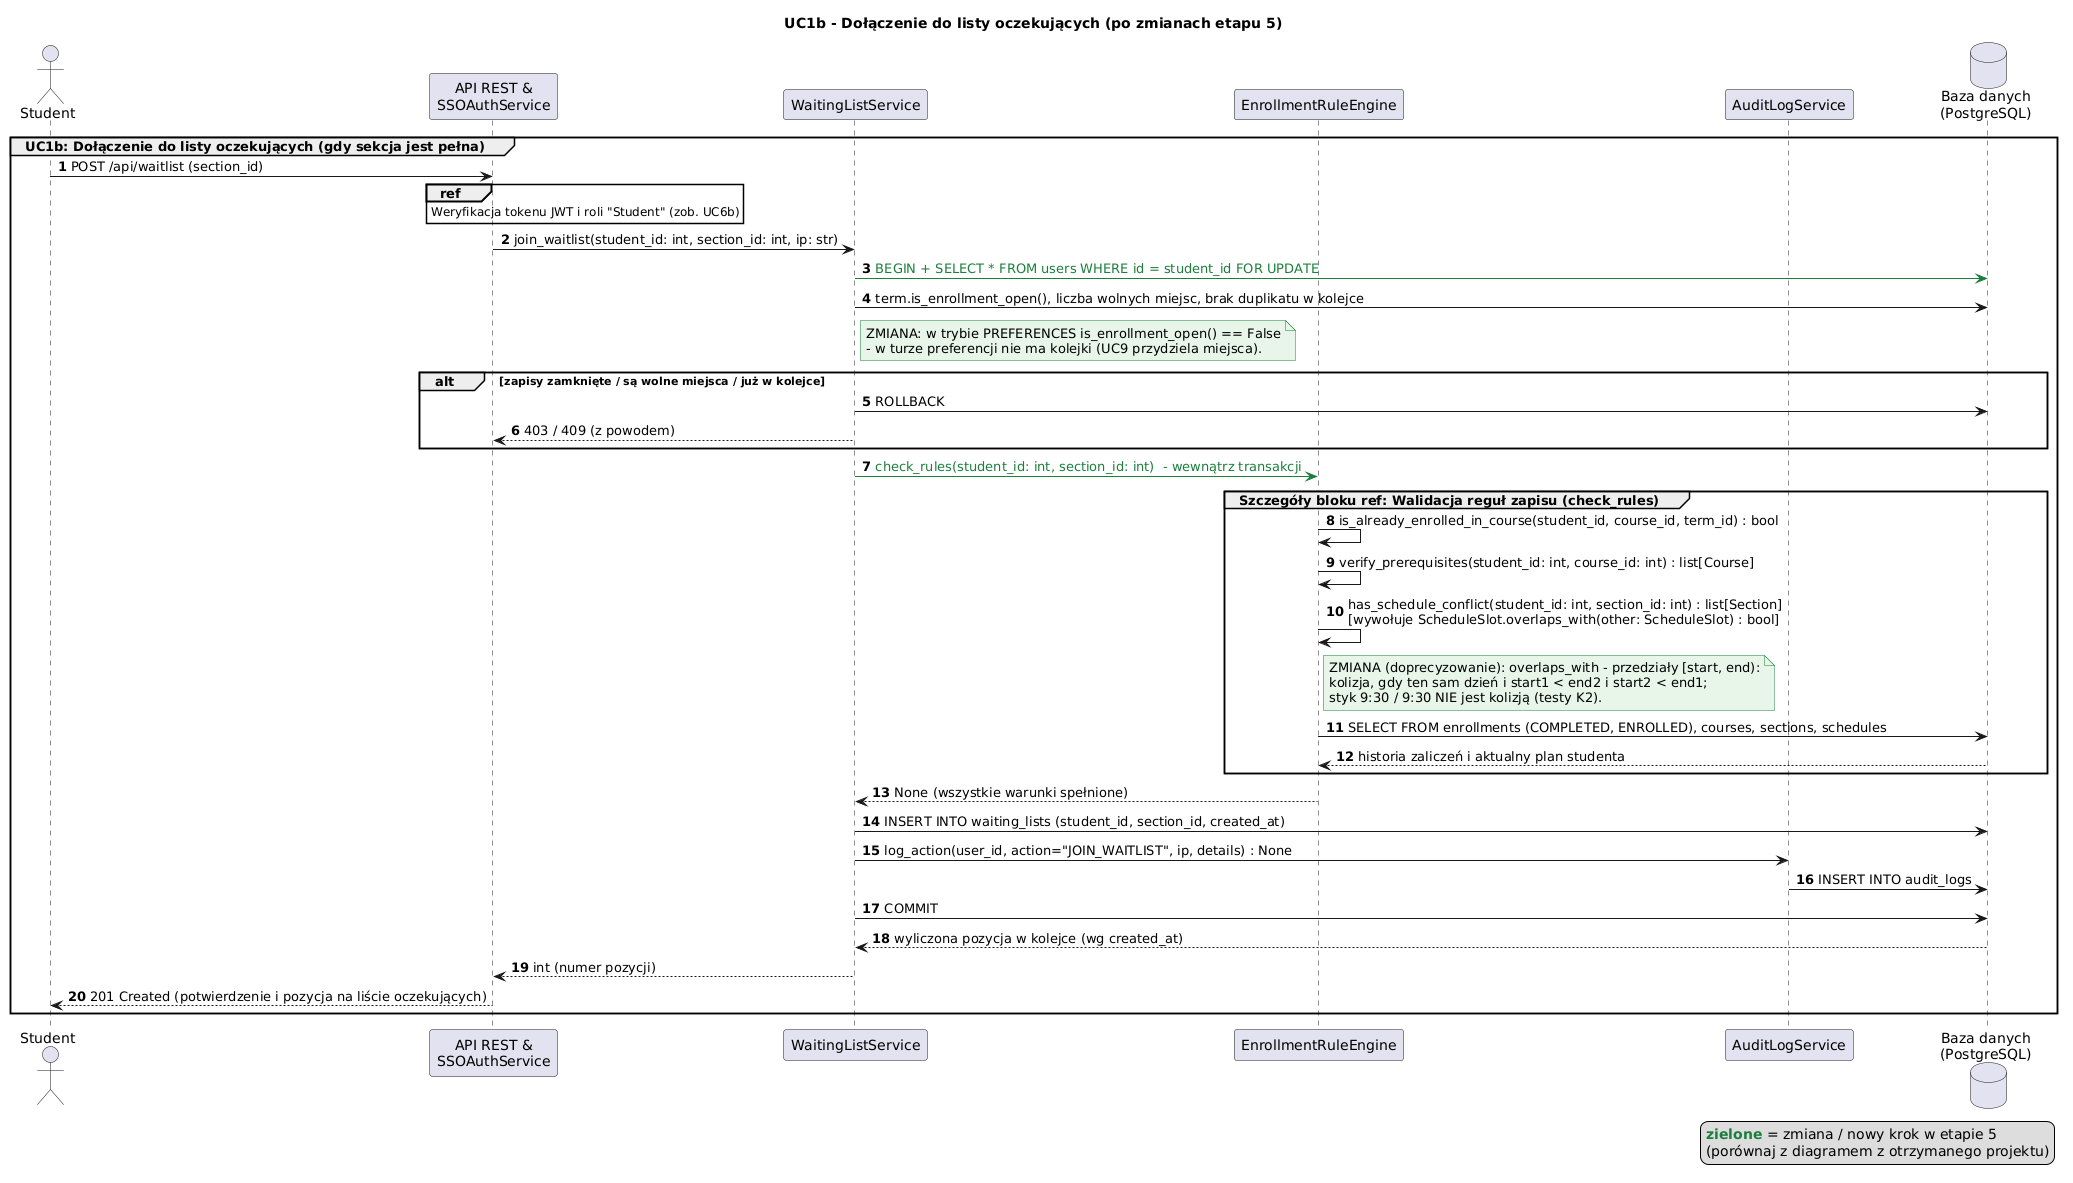

The diagram above was rendered by PlantUML. Its source (embedded in the PNG):
@startuml uc1b
!include _styl.iuml
title UC1b - Dołączenie do listy oczekujących (po zmianach etapu 5)
autonumber
actor Student
participant "API REST &\nSSOAuthService" as api
participant "WaitingListService" as wl
participant "EnrollmentRuleEngine" as re
participant "AuditLogService" as al
database "Baza danych\n(PostgreSQL)" as db

group UC1b: Dołączenie do listy oczekujących (gdy sekcja jest pełna)
  Student -> api : POST /api/waitlist (section_id)
  ref over api : Weryfikacja tokenu JWT i roli "Student" (zob. UC6b)
  api -> wl : join_waitlist(student_id: int, section_id: int, ip: str)
  wl -[#1B7F3B]> db : <color:#1B7F3B>BEGIN + SELECT * FROM users WHERE id = student_id FOR UPDATE</color>
  wl -> db : term.is_enrollment_open(), liczba wolnych miejsc, brak duplikatu w kolejce
  note right of wl : ZMIANA: w trybie PREFERENCES is_enrollment_open() == False\n- w turze preferencji nie ma kolejki (UC9 przydziela miejsca).
  alt zapisy zamknięte / są wolne miejsca / już w kolejce
    wl -> db : ROLLBACK
    wl --> api : 403 / 409 (z powodem)
  end
  wl -[#1B7F3B]> re : <color:#1B7F3B>check_rules(student_id: int, section_id: int)  - wewnątrz transakcji</color>
  group Szczegóły bloku ref: Walidacja reguł zapisu (check_rules)
    re -> re : is_already_enrolled_in_course(student_id, course_id, term_id) : bool
    re -> re : verify_prerequisites(student_id: int, course_id: int) : list[Course]
    re -> re : has_schedule_conflict(student_id: int, section_id: int) : list[Section]\n[wywołuje ScheduleSlot.overlaps_with(other: ScheduleSlot) : bool]
    note right of re : ZMIANA (doprecyzowanie): overlaps_with - przedziały [start, end):\nkolizja, gdy ten sam dzień i start1 < end2 i start2 < end1;\nstyk 9:30 / 9:30 NIE jest kolizją (testy K2).
    re -> db : SELECT FROM enrollments (COMPLETED, ENROLLED), courses, sections, schedules
    db --> re : historia zaliczeń i aktualny plan studenta
  end
  re --> wl : None (wszystkie warunki spełnione)
  wl -> db : INSERT INTO waiting_lists (student_id, section_id, created_at)
  wl -> al : log_action(user_id, action="JOIN_WAITLIST", ip, details) : None
  al -> db : INSERT INTO audit_logs
  wl -> db : COMMIT
  db --> wl : wyliczona pozycja w kolejce (wg created_at)
  wl --> api : int (numer pozycji)
  api --> Student : 201 Created (potwierdzenie i pozycja na liście oczekujących)
end
@enduml